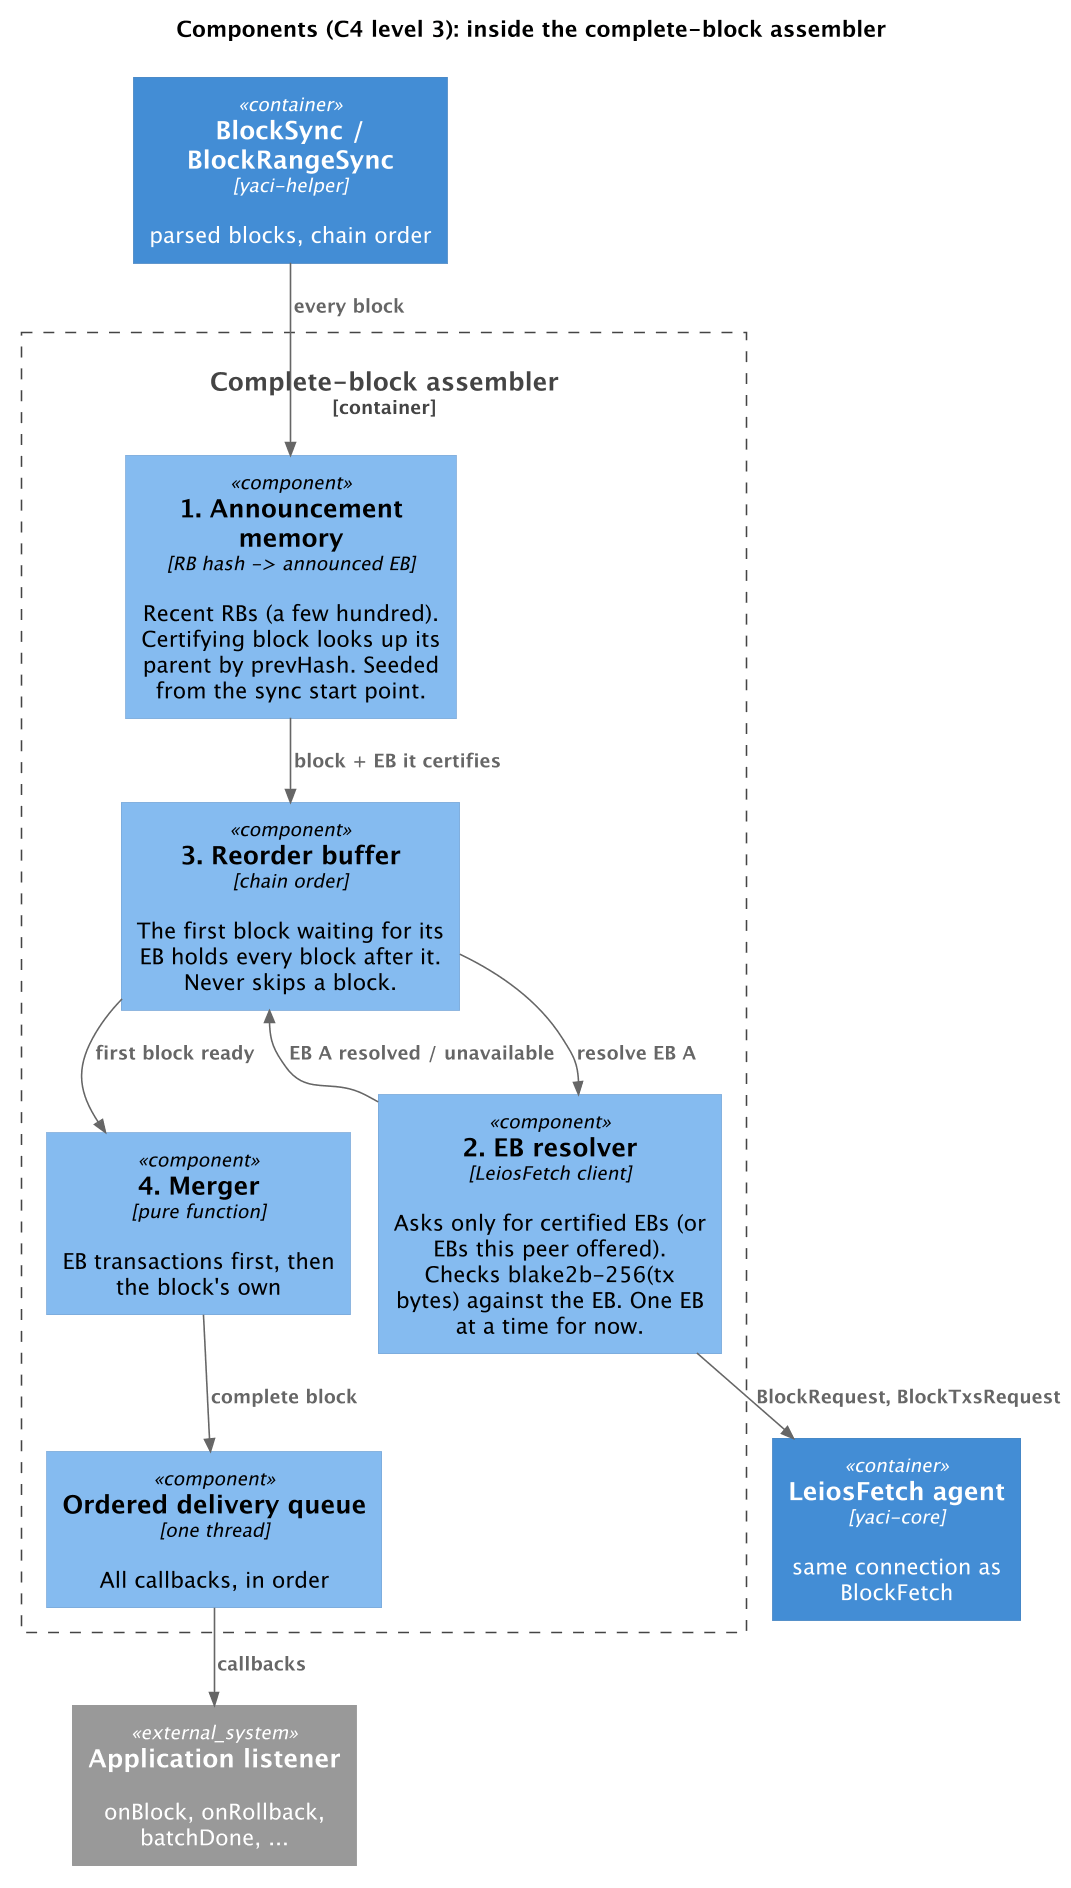

The diagram above was rendered by PlantUML. Its source (embedded in the PNG):
@startuml 3-c4-component
skinparamlocked dpi 150
!pragma layout smetana
!include <C4/C4_Component>
LAYOUT_TOP_DOWN()
title Components (C4 level 3): inside the complete-block assembler

Container(sync, "BlockSync / BlockRangeSync", "yaci-helper", "parsed blocks, chain order")
Container(fetch, "LeiosFetch agent", "yaci-core", "same connection as BlockFetch")
System_Ext(app, "Application listener", "onBlock, onRollback, batchDone, ...")

Container_Boundary(asm, "Complete-block assembler") {
  Component(mem, "1. Announcement memory", "RB hash -> announced EB", "Recent RBs (a few hundred). Certifying block looks up its parent by prevHash. Seeded from the sync start point.")
  Component(buf, "3. Reorder buffer", "chain order", "The first block waiting for its EB holds every block after it. Never skips a block.")
  Component(res, "2. EB resolver", "LeiosFetch client", "Asks only for certified EBs (or EBs this peer offered). Checks blake2b-256(tx bytes) against the EB. One EB at a time for now.")
  Component(mrg, "4. Merger", "pure function", "EB transactions first, then the block's own")
  Component(q, "Ordered delivery queue", "one thread", "All callbacks, in order")
}

Rel(sync, mem, "every block")
Rel(mem, buf, "block + EB it certifies")
Rel(buf, res, "resolve EB A")
Rel(res, buf, "EB A resolved / unavailable")
Rel(res, fetch, "BlockRequest, BlockTxsRequest")
Rel(buf, mrg, "first block ready")
Rel(mrg, q, "complete block")
Rel(q, app, "callbacks")
@enduml